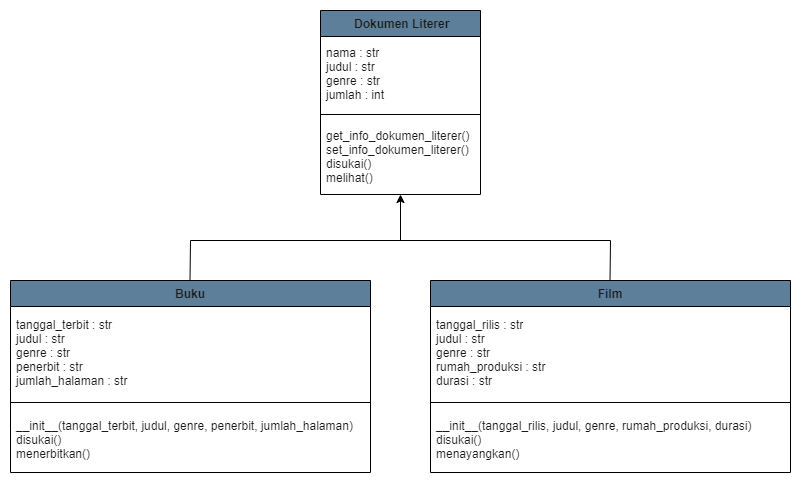

The diagram above was exported from draw.io. Its source (the exported page's mxGraphModel, read from the mxfile embedded in the PNG):
<mxGraphModel dx="868" dy="482" grid="1" gridSize="10" guides="1" tooltips="1" connect="1" arrows="1" fold="1" page="1" pageScale="1" pageWidth="1100" pageHeight="850" background="#ffffff" math="0" shadow="0">
  <root>
    <mxCell id="0" />
    <mxCell id="1" parent="0" />
    <mxCell id="jEkcrxHuj4WLSEd70Inc-5" value=" Dokumen Literer" style="swimlane;fontStyle=1;align=center;verticalAlign=middle;childLayout=stackLayout;horizontal=1;startSize=26;horizontalStack=0;resizeParent=1;resizeParentMax=0;resizeLast=0;collapsible=1;marginBottom=0;fillColor=#5D7F99;strokeColor=#000000;fontColor=#1A1A1A;" parent="1" vertex="1">
      <mxGeometry x="470" y="120" width="160" height="184" as="geometry" />
    </mxCell>
    <mxCell id="jEkcrxHuj4WLSEd70Inc-6" value="nama : str&#10;judul : str&#10;genre : str&#10;jumlah : int" style="text;strokeColor=none;fillColor=none;align=left;verticalAlign=middle;spacingLeft=4;spacingRight=4;overflow=hidden;rotatable=0;points=[[0,0.5],[1,0.5]];portConstraint=eastwest;fontColor=#1A1A1A;" parent="jEkcrxHuj4WLSEd70Inc-5" vertex="1">
      <mxGeometry y="26" width="160" height="74" as="geometry" />
    </mxCell>
    <mxCell id="jEkcrxHuj4WLSEd70Inc-7" value="" style="line;strokeWidth=1;fillColor=none;align=left;verticalAlign=middle;spacingTop=-1;spacingLeft=3;spacingRight=3;rotatable=0;labelPosition=right;points=[];portConstraint=eastwest;strokeColor=#000000;fontColor=#1A1A1A;" parent="jEkcrxHuj4WLSEd70Inc-5" vertex="1">
      <mxGeometry y="100" width="160" height="8" as="geometry" />
    </mxCell>
    <mxCell id="jEkcrxHuj4WLSEd70Inc-8" value="get_info_dokumen_literer()&#10;set_info_dokumen_literer()&#10;disukai()&#10;melihat()" style="text;strokeColor=none;fillColor=none;align=left;verticalAlign=middle;spacingLeft=4;spacingRight=4;overflow=hidden;rotatable=0;points=[[0,0.5],[1,0.5]];portConstraint=eastwest;fontColor=#1A1A1A;" parent="jEkcrxHuj4WLSEd70Inc-5" vertex="1">
      <mxGeometry y="108" width="160" height="76" as="geometry" />
    </mxCell>
    <mxCell id="jEkcrxHuj4WLSEd70Inc-17" value="Buku" style="swimlane;fontStyle=1;align=center;verticalAlign=middle;childLayout=stackLayout;horizontal=1;startSize=26;horizontalStack=0;resizeParent=1;resizeParentMax=0;resizeLast=0;collapsible=1;marginBottom=0;fillColor=#5D7F99;strokeColor=#000000;fontColor=#1A1A1A;" parent="1" vertex="1">
      <mxGeometry x="160" y="390" width="360" height="192" as="geometry" />
    </mxCell>
    <mxCell id="jEkcrxHuj4WLSEd70Inc-18" value="tanggal_terbit : str&#10;judul : str&#10;genre : str&#10;penerbit : str&#10;jumlah_halaman : str" style="text;strokeColor=none;fillColor=none;align=left;verticalAlign=middle;spacingLeft=4;spacingRight=4;overflow=hidden;rotatable=0;points=[[0,0.5],[1,0.5]];portConstraint=eastwest;fontColor=#1A1A1A;" parent="jEkcrxHuj4WLSEd70Inc-17" vertex="1">
      <mxGeometry y="26" width="360" height="92" as="geometry" />
    </mxCell>
    <mxCell id="jEkcrxHuj4WLSEd70Inc-19" value="" style="line;strokeWidth=1;fillColor=none;align=left;verticalAlign=middle;spacingTop=-1;spacingLeft=3;spacingRight=3;rotatable=0;labelPosition=right;points=[];portConstraint=eastwest;strokeColor=#000000;fontColor=#1A1A1A;" parent="jEkcrxHuj4WLSEd70Inc-17" vertex="1">
      <mxGeometry y="118" width="360" height="8" as="geometry" />
    </mxCell>
    <mxCell id="jEkcrxHuj4WLSEd70Inc-20" value="__init__(tanggal_terbit, judul, genre, penerbit, jumlah_halaman)&#10;disukai()&#10;menerbitkan()" style="text;strokeColor=none;fillColor=none;align=left;verticalAlign=middle;spacingLeft=4;spacingRight=4;overflow=hidden;rotatable=0;points=[[0,0.5],[1,0.5]];portConstraint=eastwest;fontColor=#1A1A1A;" parent="jEkcrxHuj4WLSEd70Inc-17" vertex="1">
      <mxGeometry y="126" width="360" height="66" as="geometry" />
    </mxCell>
    <mxCell id="s9ivzeaLZmgyo0D4xTZ9-5" value="Film" style="swimlane;fontStyle=1;align=center;verticalAlign=middle;childLayout=stackLayout;horizontal=1;startSize=26;horizontalStack=0;resizeParent=1;resizeParentMax=0;resizeLast=0;collapsible=1;marginBottom=0;fillColor=#5D7F99;strokeColor=#000000;fontColor=#1A1A1A;" vertex="1" parent="1">
      <mxGeometry x="580" y="390" width="360" height="192" as="geometry" />
    </mxCell>
    <mxCell id="s9ivzeaLZmgyo0D4xTZ9-6" value="tanggal_rilis : str&#10;judul : str&#10;genre : str&#10;rumah_produksi : str&#10;durasi : str" style="text;strokeColor=none;fillColor=none;align=left;verticalAlign=middle;spacingLeft=4;spacingRight=4;overflow=hidden;rotatable=0;points=[[0,0.5],[1,0.5]];portConstraint=eastwest;fontColor=#1A1A1A;" vertex="1" parent="s9ivzeaLZmgyo0D4xTZ9-5">
      <mxGeometry y="26" width="360" height="92" as="geometry" />
    </mxCell>
    <mxCell id="s9ivzeaLZmgyo0D4xTZ9-7" value="" style="line;strokeWidth=1;fillColor=none;align=left;verticalAlign=middle;spacingTop=-1;spacingLeft=3;spacingRight=3;rotatable=0;labelPosition=right;points=[];portConstraint=eastwest;strokeColor=#000000;fontColor=#1A1A1A;" vertex="1" parent="s9ivzeaLZmgyo0D4xTZ9-5">
      <mxGeometry y="118" width="360" height="8" as="geometry" />
    </mxCell>
    <mxCell id="s9ivzeaLZmgyo0D4xTZ9-8" value="__init__(tanggal_rilis, judul, genre, rumah_produksi, durasi)&#10;disukai()&#10;menayangkan()" style="text;strokeColor=none;fillColor=none;align=left;verticalAlign=middle;spacingLeft=4;spacingRight=4;overflow=hidden;rotatable=0;points=[[0,0.5],[1,0.5]];portConstraint=eastwest;fontColor=#1A1A1A;" vertex="1" parent="s9ivzeaLZmgyo0D4xTZ9-5">
      <mxGeometry y="126" width="360" height="66" as="geometry" />
    </mxCell>
    <mxCell id="s9ivzeaLZmgyo0D4xTZ9-9" value="" style="endArrow=classic;html=1;rounded=0;strokeColor=#000000;fontColor=#1A1A1A;" edge="1" parent="1">
      <mxGeometry width="50" height="50" relative="1" as="geometry">
        <mxPoint x="550" y="350" as="sourcePoint" />
        <mxPoint x="550" y="304" as="targetPoint" />
      </mxGeometry>
    </mxCell>
    <mxCell id="s9ivzeaLZmgyo0D4xTZ9-10" value="" style="endArrow=none;html=1;rounded=0;strokeColor=#000000;fontColor=#1A1A1A;" edge="1" parent="1">
      <mxGeometry width="50" height="50" relative="1" as="geometry">
        <mxPoint x="340" y="350" as="sourcePoint" />
        <mxPoint x="760" y="350" as="targetPoint" />
      </mxGeometry>
    </mxCell>
    <mxCell id="s9ivzeaLZmgyo0D4xTZ9-14" value="" style="endArrow=none;html=1;rounded=1;sketch=0;fontColor=#1A1A1A;strokeColor=#000000;curved=0;" edge="1" parent="1">
      <mxGeometry width="50" height="50" relative="1" as="geometry">
        <mxPoint x="759.5" y="390" as="sourcePoint" />
        <mxPoint x="760" y="350" as="targetPoint" />
      </mxGeometry>
    </mxCell>
    <mxCell id="s9ivzeaLZmgyo0D4xTZ9-15" value="" style="endArrow=none;html=1;rounded=1;sketch=0;fontColor=#1A1A1A;strokeColor=#000000;curved=0;" edge="1" parent="1">
      <mxGeometry width="50" height="50" relative="1" as="geometry">
        <mxPoint x="339.5" y="390" as="sourcePoint" />
        <mxPoint x="340" y="350" as="targetPoint" />
      </mxGeometry>
    </mxCell>
  </root>
</mxGraphModel>